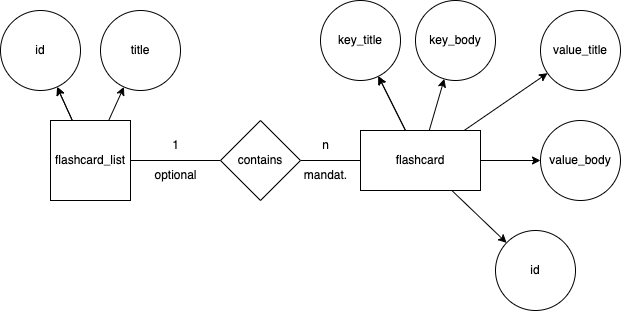

The diagram above was exported from draw.io. Its source (the exported page's mxGraphModel, read from the mxfile embedded in the PNG):
<mxGraphModel dx="954" dy="499" grid="1" gridSize="10" guides="1" tooltips="1" connect="1" arrows="1" fold="1" page="1" pageScale="1" pageWidth="850" pageHeight="1100" math="0" shadow="0" extFonts="Permanent Marker^https://fonts.googleapis.com/css?family=Permanent+Marker">
  <root>
    <mxCell id="0" />
    <mxCell id="1" parent="0" />
    <mxCell id="UQWxKs1qzapULflefmf1-3" value="" style="edgeStyle=orthogonalEdgeStyle;rounded=0;orthogonalLoop=1;jettySize=auto;html=1;endArrow=none;endFill=0;" parent="1" source="UQWxKs1qzapULflefmf1-1" target="UQWxKs1qzapULflefmf1-2" edge="1">
      <mxGeometry relative="1" as="geometry" />
    </mxCell>
    <mxCell id="UQWxKs1qzapULflefmf1-23" value="" style="edgeStyle=none;rounded=0;orthogonalLoop=1;jettySize=auto;html=1;" parent="1" source="UQWxKs1qzapULflefmf1-1" target="UQWxKs1qzapULflefmf1-22" edge="1">
      <mxGeometry relative="1" as="geometry" />
    </mxCell>
    <mxCell id="UQWxKs1qzapULflefmf1-24" value="" style="edgeStyle=none;rounded=0;orthogonalLoop=1;jettySize=auto;html=1;" parent="1" source="UQWxKs1qzapULflefmf1-1" target="UQWxKs1qzapULflefmf1-22" edge="1">
      <mxGeometry relative="1" as="geometry" />
    </mxCell>
    <mxCell id="UQWxKs1qzapULflefmf1-26" value="" style="edgeStyle=none;rounded=0;orthogonalLoop=1;jettySize=auto;html=1;" parent="1" source="UQWxKs1qzapULflefmf1-1" target="UQWxKs1qzapULflefmf1-25" edge="1">
      <mxGeometry relative="1" as="geometry" />
    </mxCell>
    <mxCell id="UQWxKs1qzapULflefmf1-1" value="flashcard_list" style="whiteSpace=wrap;html=1;aspect=fixed;" parent="1" vertex="1">
      <mxGeometry x="60" y="120" width="80" height="80" as="geometry" />
    </mxCell>
    <mxCell id="UQWxKs1qzapULflefmf1-5" value="" style="edgeStyle=orthogonalEdgeStyle;rounded=0;orthogonalLoop=1;jettySize=auto;html=1;endArrow=none;endFill=0;" parent="1" source="UQWxKs1qzapULflefmf1-2" target="UQWxKs1qzapULflefmf1-4" edge="1">
      <mxGeometry relative="1" as="geometry" />
    </mxCell>
    <mxCell id="UQWxKs1qzapULflefmf1-2" value="contains" style="rhombus;whiteSpace=wrap;html=1;" parent="1" vertex="1">
      <mxGeometry x="230" y="120" width="80" height="80" as="geometry" />
    </mxCell>
    <mxCell id="UQWxKs1qzapULflefmf1-10" value="" style="edgeStyle=none;rounded=0;orthogonalLoop=1;jettySize=auto;html=1;" parent="1" source="UQWxKs1qzapULflefmf1-4" target="UQWxKs1qzapULflefmf1-9" edge="1">
      <mxGeometry relative="1" as="geometry" />
    </mxCell>
    <mxCell id="UQWxKs1qzapULflefmf1-12" value="" style="edgeStyle=none;rounded=0;orthogonalLoop=1;jettySize=auto;html=1;" parent="1" source="UQWxKs1qzapULflefmf1-4" target="UQWxKs1qzapULflefmf1-11" edge="1">
      <mxGeometry relative="1" as="geometry" />
    </mxCell>
    <mxCell id="UQWxKs1qzapULflefmf1-21" value="" style="edgeStyle=none;rounded=0;orthogonalLoop=1;jettySize=auto;html=1;" parent="1" source="UQWxKs1qzapULflefmf1-4" target="UQWxKs1qzapULflefmf1-20" edge="1">
      <mxGeometry relative="1" as="geometry" />
    </mxCell>
    <mxCell id="UQWxKs1qzapULflefmf1-27" value="" style="edgeStyle=none;rounded=0;orthogonalLoop=1;jettySize=auto;html=1;" parent="1" source="UQWxKs1qzapULflefmf1-4" target="UQWxKs1qzapULflefmf1-11" edge="1">
      <mxGeometry relative="1" as="geometry" />
    </mxCell>
    <mxCell id="UQWxKs1qzapULflefmf1-29" value="" style="edgeStyle=none;rounded=0;orthogonalLoop=1;jettySize=auto;html=1;" parent="1" source="UQWxKs1qzapULflefmf1-4" target="UQWxKs1qzapULflefmf1-28" edge="1">
      <mxGeometry relative="1" as="geometry" />
    </mxCell>
    <mxCell id="UQWxKs1qzapULflefmf1-31" value="" style="edgeStyle=none;rounded=0;orthogonalLoop=1;jettySize=auto;html=1;" parent="1" source="UQWxKs1qzapULflefmf1-4" target="UQWxKs1qzapULflefmf1-30" edge="1">
      <mxGeometry relative="1" as="geometry" />
    </mxCell>
    <mxCell id="UQWxKs1qzapULflefmf1-4" value="flashcard" style="whiteSpace=wrap;html=1;" parent="1" vertex="1">
      <mxGeometry x="370" y="130" width="120" height="60" as="geometry" />
    </mxCell>
    <mxCell id="UQWxKs1qzapULflefmf1-9" value="value_body" style="ellipse;whiteSpace=wrap;html=1;" parent="1" vertex="1">
      <mxGeometry x="550" y="120" width="80" height="80" as="geometry" />
    </mxCell>
    <mxCell id="UQWxKs1qzapULflefmf1-11" value="key_title" style="ellipse;whiteSpace=wrap;html=1;" parent="1" vertex="1">
      <mxGeometry x="330" width="80" height="80" as="geometry" />
    </mxCell>
    <mxCell id="UQWxKs1qzapULflefmf1-13" value="n" style="text;html=1;align=center;verticalAlign=middle;resizable=0;points=[];autosize=1;strokeColor=none;fillColor=none;" parent="1" vertex="1">
      <mxGeometry x="320" y="130" width="30" height="30" as="geometry" />
    </mxCell>
    <mxCell id="UQWxKs1qzapULflefmf1-14" value="1" style="text;html=1;align=center;verticalAlign=middle;resizable=0;points=[];autosize=1;strokeColor=none;fillColor=none;" parent="1" vertex="1">
      <mxGeometry x="170" y="130" width="30" height="30" as="geometry" />
    </mxCell>
    <mxCell id="UQWxKs1qzapULflefmf1-15" value="mandat." style="text;html=1;align=center;verticalAlign=middle;resizable=0;points=[];autosize=1;strokeColor=none;fillColor=none;" parent="1" vertex="1">
      <mxGeometry x="300" y="160" width="70" height="30" as="geometry" />
    </mxCell>
    <mxCell id="UQWxKs1qzapULflefmf1-17" value="optional" style="text;html=1;align=center;verticalAlign=middle;resizable=0;points=[];autosize=1;strokeColor=none;fillColor=none;" parent="1" vertex="1">
      <mxGeometry x="150" y="160" width="70" height="30" as="geometry" />
    </mxCell>
    <mxCell id="UQWxKs1qzapULflefmf1-20" value="id" style="ellipse;whiteSpace=wrap;html=1;" parent="1" vertex="1">
      <mxGeometry x="505" y="230" width="80" height="80" as="geometry" />
    </mxCell>
    <mxCell id="UQWxKs1qzapULflefmf1-22" value="id" style="ellipse;whiteSpace=wrap;html=1;" parent="1" vertex="1">
      <mxGeometry x="10" y="10" width="80" height="80" as="geometry" />
    </mxCell>
    <mxCell id="UQWxKs1qzapULflefmf1-25" value="title" style="ellipse;whiteSpace=wrap;html=1;" parent="1" vertex="1">
      <mxGeometry x="110" y="10" width="80" height="80" as="geometry" />
    </mxCell>
    <mxCell id="UQWxKs1qzapULflefmf1-28" value="key_body" style="ellipse;whiteSpace=wrap;html=1;" parent="1" vertex="1">
      <mxGeometry x="425" width="80" height="80" as="geometry" />
    </mxCell>
    <mxCell id="UQWxKs1qzapULflefmf1-30" value="value_title" style="ellipse;whiteSpace=wrap;html=1;" parent="1" vertex="1">
      <mxGeometry x="550" y="10" width="80" height="80" as="geometry" />
    </mxCell>
  </root>
</mxGraphModel>